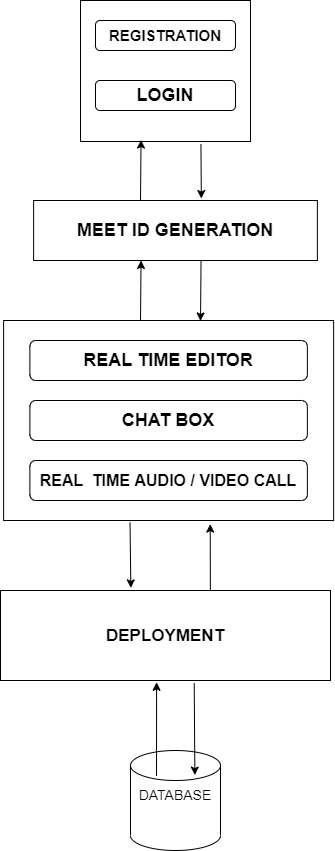

The diagram above was exported from draw.io. Its source (the exported page's mxGraphModel, read from the mxfile embedded in the PNG):
<mxGraphModel dx="1038" dy="1648" grid="1" gridSize="10" guides="1" tooltips="1" connect="1" arrows="1" fold="1" page="1" pageScale="1" pageWidth="850" pageHeight="1100" math="0" shadow="0">
  <root>
    <mxCell id="0" />
    <mxCell id="1" parent="0" />
    <mxCell id="vmpVEaWMavDHP5K1T2hG-1" value="" style="rounded=0;whiteSpace=wrap;html=1;verticalAlign=top;fontSize=15;" parent="1" vertex="1">
      <mxGeometry x="350" y="-150" width="170" height="141" as="geometry" />
    </mxCell>
    <mxCell id="vmpVEaWMavDHP5K1T2hG-7" value="" style="endArrow=classic;html=1;entryX=0.31;entryY=0.8;entryDx=0;entryDy=0;entryPerimeter=0;exitX=0.421;exitY=0.001;exitDx=0;exitDy=0;exitPerimeter=0;" parent="1" edge="1">
      <mxGeometry width="50" height="50" relative="1" as="geometry">
        <mxPoint x="410.00000000000006" y="50.00000000000004" as="sourcePoint" />
        <mxPoint x="410.5500000000001" y="-10.45" as="targetPoint" />
      </mxGeometry>
    </mxCell>
    <mxCell id="vmpVEaWMavDHP5K1T2hG-8" value="" style="endArrow=classic;html=1;entryX=0.591;entryY=-0.033;entryDx=0;entryDy=0;entryPerimeter=0;" parent="1" target="G40TKdsG1XLfJo8pYsS5-1" edge="1">
      <mxGeometry width="50" height="50" relative="1" as="geometry">
        <mxPoint x="470.45" y="-6.55" as="sourcePoint" />
        <mxPoint x="469.99999999999994" y="49.99999999999996" as="targetPoint" />
      </mxGeometry>
    </mxCell>
    <mxCell id="vmpVEaWMavDHP5K1T2hG-15" value="&lt;font style=&quot;font-size: 14px&quot;&gt;DATABASE&lt;/font&gt;" style="shape=cylinder3;whiteSpace=wrap;html=1;boundedLbl=1;backgroundOutline=1;size=15;strokeColor=#000000;fillColor=none;verticalAlign=top;" parent="1" vertex="1">
      <mxGeometry x="400.01" y="600" width="90" height="100" as="geometry" />
    </mxCell>
    <mxCell id="vmpVEaWMavDHP5K1T2hG-24" value="" style="rounded=0;whiteSpace=wrap;html=1;strokeColor=#000000;fillColor=none;fontSize=15;verticalAlign=top;" parent="1" vertex="1">
      <mxGeometry x="273.13" y="170" width="330" height="200" as="geometry" />
    </mxCell>
    <mxCell id="vmpVEaWMavDHP5K1T2hG-29" value="&lt;b&gt;&lt;font style=&quot;font-size: 18px&quot;&gt;REAL TIME EDITOR&lt;/font&gt;&lt;/b&gt;" style="rounded=1;whiteSpace=wrap;html=1;strokeColor=#000000;fillColor=none;fontSize=15;" parent="1" vertex="1">
      <mxGeometry x="299.38" y="190" width="277.5" height="40" as="geometry" />
    </mxCell>
    <mxCell id="vmpVEaWMavDHP5K1T2hG-34" value="" style="endArrow=classic;html=1;fontSize=15;exitX=0.289;exitY=0.254;exitDx=0;exitDy=0;exitPerimeter=0;entryX=0.473;entryY=1.02;entryDx=0;entryDy=0;entryPerimeter=0;" parent="1" source="vmpVEaWMavDHP5K1T2hG-15" target="FbEZ3vqUIi6NhYoGmd-C-7" edge="1">
      <mxGeometry width="50" height="50" relative="1" as="geometry">
        <mxPoint x="400" y="610" as="sourcePoint" />
        <mxPoint x="400" y="530" as="targetPoint" />
      </mxGeometry>
    </mxCell>
    <mxCell id="FbEZ3vqUIi6NhYoGmd-C-1" value="&lt;b&gt;&lt;font style=&quot;font-size: 15px&quot;&gt;REGISTRATION&lt;/font&gt;&lt;/b&gt;" style="rounded=1;whiteSpace=wrap;html=1;" parent="1" vertex="1">
      <mxGeometry x="365" y="-130" width="140" height="30" as="geometry" />
    </mxCell>
    <mxCell id="FbEZ3vqUIi6NhYoGmd-C-2" value="&lt;font size=&quot;1&quot;&gt;&lt;b style=&quot;font-size: 18px&quot;&gt;LOGIN&lt;/b&gt;&lt;/font&gt;" style="rounded=1;whiteSpace=wrap;html=1;" parent="1" vertex="1">
      <mxGeometry x="365" y="-70" width="140" height="30" as="geometry" />
    </mxCell>
    <mxCell id="FbEZ3vqUIi6NhYoGmd-C-5" value="&lt;b&gt;&lt;font style=&quot;font-size: 18px&quot;&gt;CHAT BOX&lt;/font&gt;&lt;/b&gt;" style="rounded=1;whiteSpace=wrap;html=1;strokeColor=#000000;fillColor=none;fontSize=15;" parent="1" vertex="1">
      <mxGeometry x="299.38" y="250" width="277.5" height="40" as="geometry" />
    </mxCell>
    <mxCell id="FbEZ3vqUIi6NhYoGmd-C-6" value="&lt;b&gt;&lt;font style=&quot;font-size: 16px&quot;&gt;REAL&amp;nbsp; TIME AUDIO / VIDEO CALL&lt;/font&gt;&lt;/b&gt;" style="rounded=1;whiteSpace=wrap;html=1;strokeColor=#000000;fillColor=none;fontSize=15;" parent="1" vertex="1">
      <mxGeometry x="299.38" y="310" width="277.5" height="40" as="geometry" />
    </mxCell>
    <mxCell id="FbEZ3vqUIi6NhYoGmd-C-7" value="&lt;font style=&quot;font-size: 17px&quot;&gt;&lt;b&gt;DEPLOYMENT&lt;/b&gt;&lt;/font&gt;" style="rounded=0;whiteSpace=wrap;html=1;" parent="1" vertex="1">
      <mxGeometry x="270" y="440" width="330" height="90" as="geometry" />
    </mxCell>
    <mxCell id="FbEZ3vqUIi6NhYoGmd-C-9" value="" style="endArrow=classic;html=1;entryX=0.395;entryY=-0.029;entryDx=0;entryDy=0;entryPerimeter=0;exitX=0.383;exitY=1.01;exitDx=0;exitDy=0;exitPerimeter=0;" parent="1" source="vmpVEaWMavDHP5K1T2hG-24" target="FbEZ3vqUIi6NhYoGmd-C-7" edge="1">
      <mxGeometry width="50" height="50" relative="1" as="geometry">
        <mxPoint x="480.45" y="400" as="sourcePoint" />
        <mxPoint x="480" y="450" as="targetPoint" />
        <Array as="points" />
      </mxGeometry>
    </mxCell>
    <mxCell id="FbEZ3vqUIi6NhYoGmd-C-14" value="" style="endArrow=classic;html=1;exitX=0.636;exitY=0;exitDx=0;exitDy=0;exitPerimeter=0;entryX=0.626;entryY=1.018;entryDx=0;entryDy=0;entryPerimeter=0;" parent="1" source="FbEZ3vqUIi6NhYoGmd-C-7" target="vmpVEaWMavDHP5K1T2hG-24" edge="1">
      <mxGeometry width="50" height="50" relative="1" as="geometry">
        <mxPoint x="440" y="450" as="sourcePoint" />
        <mxPoint x="483" y="390" as="targetPoint" />
        <Array as="points" />
      </mxGeometry>
    </mxCell>
    <mxCell id="FbEZ3vqUIi6NhYoGmd-C-16" value="" style="endArrow=classic;html=1;fontSize=15;entryX=0.715;entryY=0.246;entryDx=0;entryDy=0;entryPerimeter=0;exitX=0.587;exitY=1.029;exitDx=0;exitDy=0;exitPerimeter=0;" parent="1" source="FbEZ3vqUIi6NhYoGmd-C-7" target="vmpVEaWMavDHP5K1T2hG-15" edge="1">
      <mxGeometry width="50" height="50" relative="1" as="geometry">
        <mxPoint x="470" y="530" as="sourcePoint" />
        <mxPoint x="470" y="604" as="targetPoint" />
      </mxGeometry>
    </mxCell>
    <mxCell id="G40TKdsG1XLfJo8pYsS5-1" value="&lt;b&gt;&lt;font style=&quot;font-size: 18px&quot;&gt;MEET ID GENERATION&lt;/font&gt;&lt;/b&gt;" style="rounded=0;whiteSpace=wrap;html=1;fontSize=15;" parent="1" vertex="1">
      <mxGeometry x="303.13" y="50" width="283.75" height="60" as="geometry" />
    </mxCell>
    <mxCell id="G40TKdsG1XLfJo8pYsS5-2" value="" style="endArrow=classic;html=1;entryX=0.31;entryY=0.8;entryDx=0;entryDy=0;entryPerimeter=0;exitX=0.421;exitY=0.001;exitDx=0;exitDy=0;exitPerimeter=0;" parent="1" edge="1">
      <mxGeometry width="50" height="50" relative="1" as="geometry">
        <mxPoint x="410.00000000000006" y="170.45000000000005" as="sourcePoint" />
        <mxPoint x="410.55" y="110" as="targetPoint" />
      </mxGeometry>
    </mxCell>
    <mxCell id="G40TKdsG1XLfJo8pYsS5-3" value="" style="endArrow=classic;html=1;entryX=0.31;entryY=0.8;entryDx=0;entryDy=0;entryPerimeter=0;exitX=0.421;exitY=0.001;exitDx=0;exitDy=0;exitPerimeter=0;" parent="1" edge="1">
      <mxGeometry width="50" height="50" relative="1" as="geometry">
        <mxPoint x="470.55" y="110" as="sourcePoint" />
        <mxPoint x="470.00000000000006" y="170.45000000000005" as="targetPoint" />
      </mxGeometry>
    </mxCell>
  </root>
</mxGraphModel>